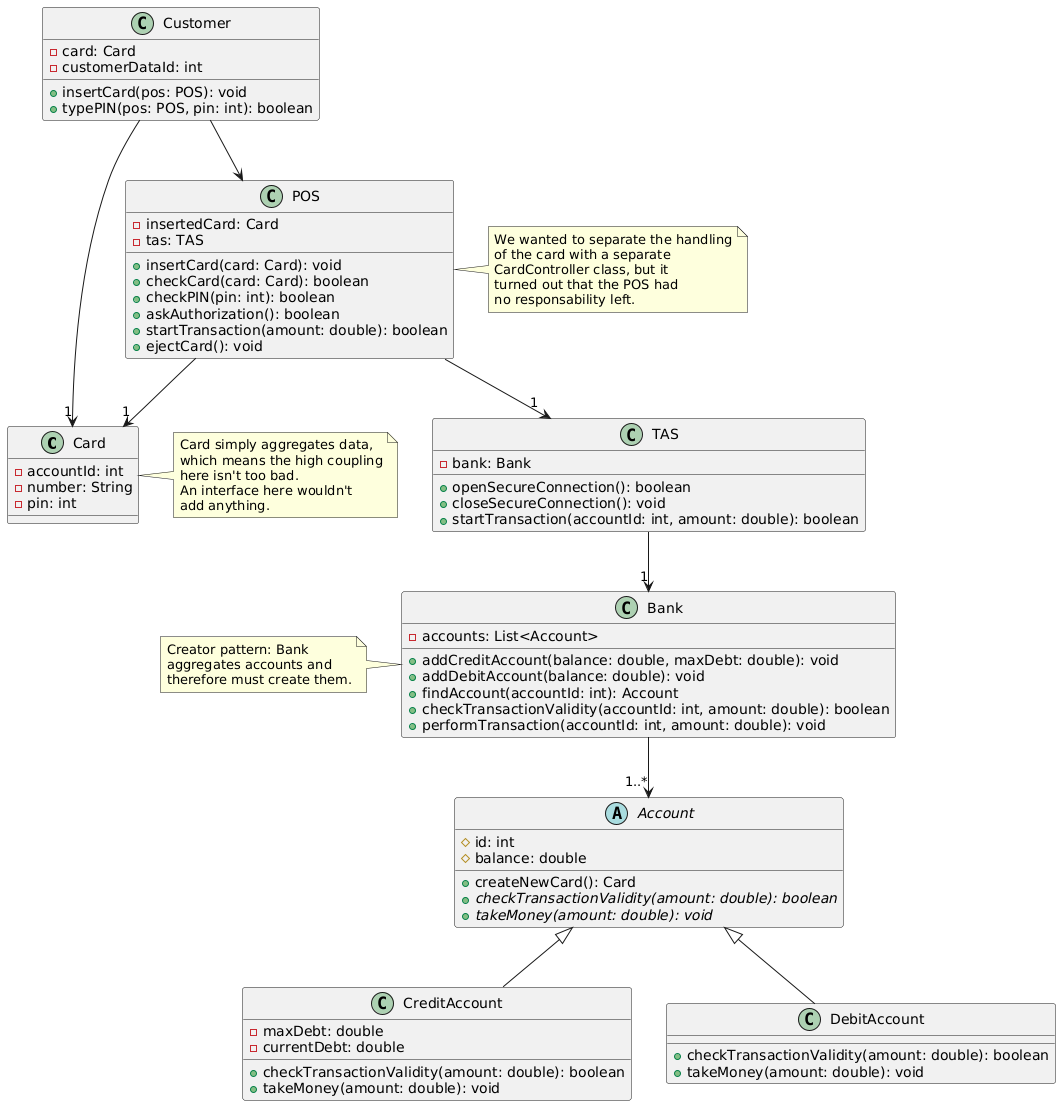

The diagram above was rendered by PlantUML. Its source (embedded in the PNG):
@startuml
class CARD as "Card" {
- accountId: int
- number: String
- pin: int
}

note right of CARD
Card simply aggregates data,
which means the high coupling
here isn't too bad.
An interface here wouldn't
add anything.
end note

class POS as "POS" {
- insertedCard: Card
- tas: TAS
+ insertCard(card: Card): void
+ checkCard(card: Card): boolean
+ checkPIN(pin: int): boolean
+ askAuthorization(): boolean
+ startTransaction(amount: double): boolean
+ ejectCard(): void
}
POS --> "1" CARD

note right of POS
We wanted to separate the handling
of the card with a separate
CardController class, but it
turned out that the POS had
no responsability left.
end note

class BANK as "Bank" {
- accounts: List<Account>
+ addCreditAccount(balance: double, maxDebt: double): void
+ addDebitAccount(balance: double): void
+ findAccount(accountId: int): Account
+ checkTransactionValidity(accountId: int, amount: double): boolean
+ performTransaction(accountId: int, amount: double): void
}

note left of BANK
Creator pattern: Bank
aggregates accounts and
therefore must create them.
end note

class TAS as "TAS" {
- bank: Bank
+ openSecureConnection(): boolean
+ closeSecureConnection(): void
+ startTransaction(accountId: int, amount: double): boolean
}
POS --> "1" TAS
TAS --> "1" BANK

abstract class ACCOUNT as "Account" {
# id: int
# balance: double
+ createNewCard(): Card
+ {abstract} checkTransactionValidity(amount: double): boolean
+ {abstract} takeMoney(amount: double): void
}
BANK --> "1..*" ACCOUNT

class ACCOUNT_C as "CreditAccount" {
- maxDebt: double
- currentDebt: double
+ checkTransactionValidity(amount: double): boolean
+ takeMoney(amount: double): void
}
ACCOUNT <|-- ACCOUNT_C

class ACCOUNT_D as "DebitAccount" {
+ checkTransactionValidity(amount: double): boolean
+ takeMoney(amount: double): void
}
ACCOUNT <|-- ACCOUNT_D

class CUSTOMER as "Customer" {
- card: Card
- customerDataId: int
+ insertCard(pos: POS): void
+ typePIN(pos: POS, pin: int): boolean
}
CUSTOMER --> "1" CARD
CUSTOMER --> POS
@enduml